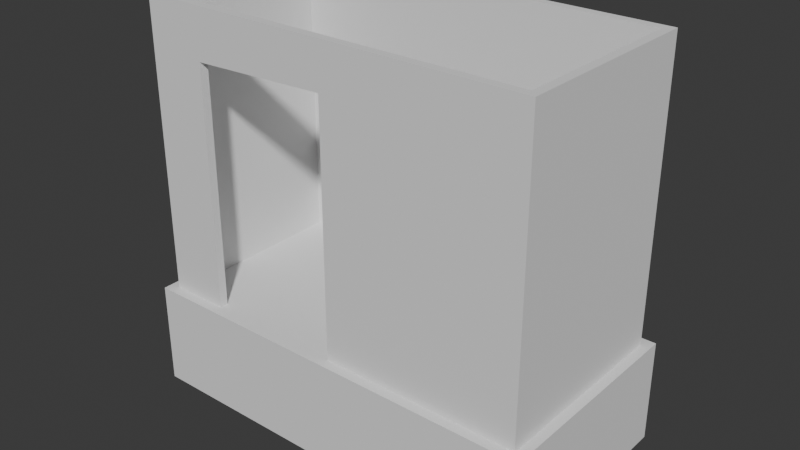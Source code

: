 # Source: building_01.blend  (saved by Blender 4.0.36; exported with 4.5.12 LTS)
import bpy
from mathutils import Matrix  # noqa: F401  (used for matrix-valued properties, if any)

bpy.ops.wm.read_factory_settings(use_empty=True)
scene = bpy.context.scene
scene.name = 'Scene'

# ---- collections
col_collection = bpy.data.collections.new('Collection'); scene.collection.children.link(col_collection)

# ---- world
world_world = bpy.data.worlds.new('World'); scene.world = world_world
world_world.use_nodes = True; world_world.node_tree.nodes.clear()
_N = world_world.node_tree.nodes; _L = world_world.node_tree.links
n0 = _N.new('ShaderNodeOutputWorld'); n0.name = 'World Output'; n0.location = (300, 300)
n1 = _N.new('ShaderNodeBackground'); n1.name = 'Background'; n1.location = (10, 300)
n1.inputs[0].default_value = (0.05088, 0.05088, 0.05088, 1.0)
_L.new(n1.outputs[0], n0.inputs[0])
n0.is_active_output = True
world_world.color = (0.05088, 0.05088, 0.05088)
world_world.use_sun_shadow = False
world_world.sun_shadow_jitter_overblur = 0.0

# ---- meshes
me_cube_001 = bpy.data.meshes.new('Cube.001')
me_cube_001.from_pydata([(-1.914, -0.9138, 0.0), (-1.914, -0.9138, 3.0), (-1.914, 0.9138, 0.0), (-1.914, 0.9138, 3.0), (1.914, -0.9138, 0.0), (1.914, -0.9138, 3.0), (1.914, 0.9138, 0.0), (1.914, 0.9138, 3.0), (-2.0, 1.0, 0.0), (-2.0, -1.0, 0.0), (-2.0, -1.0, 3.0), (-2.0, 1.0, 3.0), (2.0, 1.0, 0.0), (2.0, 1.0, 3.0), (2.0, -1.0, 0.0), (2.0, -1.0, 3.0), (0.0, -1.0, 2.55), (-1.396, -1.0, 0.0), (-1.396, -1.0, 2.5), (0.0, -1.0, 0.05), (0.0, -0.9138, 2.55), (-1.396, -0.9138, 0.0), (-1.396, -0.9138, 2.5), (0.0, -0.9138, 0.05)], [], [(9, 10, 11, 8), (8, 11, 13, 12), (12, 13, 15, 14), (18, 10, 9, 17), (14, 15, 10, 18, 16, 19, 17), (5, 7, 6, 4), (21, 0, 1, 22), (1, 5, 4, 21, 23, 20, 22), (2, 0, 9, 8), (1, 3, 11, 10), (6, 2, 8, 12), (3, 7, 13, 11), (4, 6, 12, 14), (7, 5, 15, 13), (4, 14, 17, 21), (0, 21, 17, 9), (5, 1, 10, 15), (7, 3, 2, 6), (3, 1, 0, 2), (18, 17, 21, 22), (23, 19, 16, 20), (17, 19, 23, 21), (16, 18, 22, 20)])
_uv = me_cube_001.uv_layers.new(name='UVMap')
_uv.uv.foreach_set('vector', [0.375, 0.0, 0.625, 0.0, 0.625, 0.25, 0.375, 0.25, 0.375, 0.25, 0.625, 0.25, 0.625, 0.5, 0.375, 0.5, 0.375, 0.5, 0.625, 0.5, 0.625, 0.75, 0.375, 0.75, 0.5833, 0.9622, 0.625, 1.0, 0.375, 1.0, 0.375, 0.9622, 0.375, 0.75, 0.625, 0.75, 0.625, 1.0, 0.5833, 0.9622, 0.5875, 0.875, 0.3792, 0.875, 0.375, 0.9622, 0.6304, 0.7392, 0.6304, 0.5108, 0.3696, 0.5108, 0.3696, 0.7392, 0.1628, 0.7392, 0.1304, 0.7392, 0.8696, 0.7392, 0.7307, 0.7392, 0.8696, 0.7392, 0.6304, 0.7392, 0.3696, 0.7392, 0.1628, 0.7392, 0.2583, 0.7392, 0.675, 0.7392, 0.7307, 0.7392, 0.1304, 0.5108, 0.1304, 0.7392, 0.125, 0.75, 0.125, 0.5, 0.8696, 0.7392, 0.8696, 0.5108, 0.875, 0.5, 0.875, 0.75, 0.3696, 0.5108, 0.1304, 0.5108, 0.125, 0.5, 0.375, 0.5, 0.8696, 0.5108, 0.6304, 0.5108, 0.625, 0.5, 0.875, 0.5, 0.3696, 0.7392, 0.3696, 0.5108, 0.375, 0.5, 0.375, 0.75, 0.6304, 0.5108, 0.6304, 0.7392, 0.625, 0.75, 0.625, 0.5, 0.3696, 0.7392, 0.375, 0.75, 0.1628, 0.75, 0.1628, 0.7392, 0.1304, 0.7392, 0.1628, 0.7392, 0.1628, 0.75, 0.125, 0.75, 0.6304, 0.7392, 0.8696, 0.7392, 0.875, 0.75, 0.625, 0.75, 0.6304, 0.5108, 0.8696, 0.5108, 0.1304, 0.5108, 0.3696, 0.5108, 0.8696, 0.5108, 0.8696, 0.7392, 0.1304, 0.7392, 0.1304, 0.5108, 0.625, 0.125, 0.375, 0.125, 0.375, 0.1358, 0.625, 0.1358, 0.375, 0.6142, 0.375, 0.625, 0.625, 0.625, 0.625, 0.6142, 0.125, 0.625, 0.375, 0.625, 0.375, 0.6142, 0.125, 0.6142, 0.625, 0.625, 0.875, 0.625, 0.875, 0.6142, 0.625, 0.6142])
me_cube_001.update()
me_cube_002 = bpy.data.meshes.new('Cube.002')
me_cube_002.from_pydata([(-2.1, -1.1, -1.0), (2.1, -1.1, -1.0), (-2.1, 1.1, -1.0), (2.1, 1.1, -1.0), (-2.1, 1.1, 0.05), (-2.1, -1.1, 0.05), (2.1, -1.1, 0.05), (2.1, 1.1, 0.05)], [], [(0, 2, 3, 1), (5, 6, 7, 4), (3, 2, 4, 7), (0, 1, 6, 5), (1, 3, 7, 6), (2, 0, 5, 4)])
_uv = me_cube_002.uv_layers.new(name='UVMap')
_uv.uv.foreach_set('vector', [0.0, 0.0, 0.0, 1.0, 1.0, 1.0, 1.0, 0.0, 0.0, 0.0, 1.0, 0.0, 1.0, 1.0, 0.0, 1.0, 1.0, 1.0, 0.0, 1.0, 0.0, 1.0, 1.0, 1.0, 0.0, 0.0, 1.0, 0.0, 1.0, 0.0, 0.0, 0.0, 1.0, 0.0, 1.0, 1.0, 1.0, 1.0, 1.0, 0.0, 0.0, 1.0, 0.0, 0.0, 0.0, 0.0, 0.0, 1.0])
me_cube_002.update()

# ---- objects
ob_cube = bpy.data.objects.new('Cube', me_cube_001)
ob_cube_001 = bpy.data.objects.new('Cube.001', me_cube_002)

# ---- transforms, parenting, visibility, modifiers, constraints
ob_cube.location = (0.0, 0.0, 0.0)
ob_cube_001.location = (0.0, 0.0, 0.0)

# ---- collection membership
col_collection.objects.link(ob_cube)
col_collection.objects.link(ob_cube_001)

# ---- scene / render settings (as saved in the file)
scene.frame_start = 1; scene.frame_end = 250; scene.frame_set(1)
scene.render.engine = 'BLENDER_EEVEE_NEXT'
scene.cycles.sampling_pattern = 'TABULATED_SOBOL'
bpy.context.view_layer.update()

# ---- added for rendering (the .blend has no active camera and no usable light): camera, sun
cam_auto = bpy.data.cameras.new('AutoCamera')
cam_auto.lens = 50.0
cam_auto.sensor_width = 36.0
cam_auto.clip_end = 1000.0
ob_auto_camera = bpy.data.objects.new('AutoCamera', cam_auto)
scene.collection.objects.link(ob_auto_camera)
ob_auto_camera.location = (5.73938, -6.88725, 5.5915)
ob_auto_camera.rotation_euler = (1.09748, -7.21219e-08, 0.694738)
scene.camera = ob_auto_camera
light_auto_sun = bpy.data.lights.new('AutoSun', 'SUN')
light_auto_sun.energy = 3.0
light_auto_sun.angle = 0.0523599
ob_auto_sun = bpy.data.objects.new('AutoSun', light_auto_sun)
scene.collection.objects.link(ob_auto_sun)
ob_auto_sun.rotation_euler = (0.872665, 0.174533, 0.523599)
bpy.context.view_layer.update()
